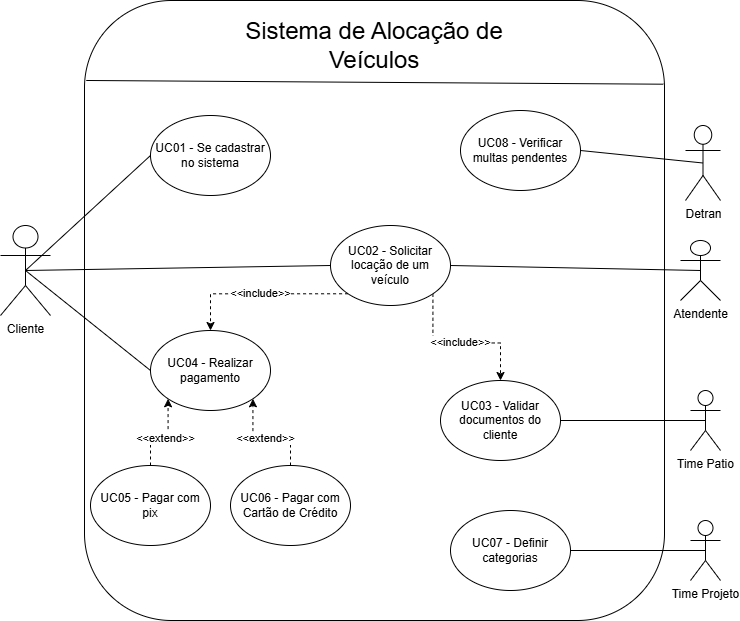

The diagram above was exported from draw.io. Its source (the exported page's mxGraphModel, read from the mxfile embedded in the PNG):
<mxGraphModel dx="926" dy="493" grid="1" gridSize="10" guides="1" tooltips="1" connect="1" arrows="1" fold="1" page="1" pageScale="1" pageWidth="827" pageHeight="1169" math="0" shadow="0">
  <root>
    <mxCell id="0" />
    <mxCell id="1" parent="0" />
    <mxCell id="v4d8-y92qpXX4DEp4qWH-1" value="" style="rounded=1;whiteSpace=wrap;html=1;" parent="1" vertex="1">
      <mxGeometry x="124" y="80" width="580" height="620" as="geometry" />
    </mxCell>
    <mxCell id="v4d8-y92qpXX4DEp4qWH-2" value="&lt;font style=&quot;font-size: 24px;&quot;&gt;Sistema de Alocação de Veículos&lt;/font&gt;" style="text;html=1;align=center;verticalAlign=middle;whiteSpace=wrap;rounded=0;" parent="1" vertex="1">
      <mxGeometry x="279" y="110" width="270" height="30" as="geometry" />
    </mxCell>
    <mxCell id="v4d8-y92qpXX4DEp4qWH-3" value="" style="endArrow=none;html=1;rounded=0;exitX=0.003;exitY=0.129;exitDx=0;exitDy=0;exitPerimeter=0;entryX=0.998;entryY=0.135;entryDx=0;entryDy=0;entryPerimeter=0;" parent="1" source="v4d8-y92qpXX4DEp4qWH-1" target="v4d8-y92qpXX4DEp4qWH-1" edge="1">
      <mxGeometry width="50" height="50" relative="1" as="geometry">
        <mxPoint x="330" y="450" as="sourcePoint" />
        <mxPoint x="380" y="400" as="targetPoint" />
      </mxGeometry>
    </mxCell>
    <mxCell id="v4d8-y92qpXX4DEp4qWH-4" value="Cliente" style="shape=umlActor;verticalLabelPosition=bottom;verticalAlign=top;html=1;outlineConnect=0;" parent="1" vertex="1">
      <mxGeometry x="40" y="305" width="50" height="90" as="geometry" />
    </mxCell>
    <mxCell id="v4d8-y92qpXX4DEp4qWH-6" value="UC01 - Se cadastrar no sistema" style="ellipse;whiteSpace=wrap;html=1;" parent="1" vertex="1">
      <mxGeometry x="190" y="195" width="120" height="80" as="geometry" />
    </mxCell>
    <mxCell id="v4d8-y92qpXX4DEp4qWH-7" value="" style="endArrow=none;html=1;rounded=0;exitX=0.5;exitY=0.5;exitDx=0;exitDy=0;exitPerimeter=0;entryX=0;entryY=0.5;entryDx=0;entryDy=0;" parent="1" source="v4d8-y92qpXX4DEp4qWH-4" target="v4d8-y92qpXX4DEp4qWH-6" edge="1">
      <mxGeometry width="50" height="50" relative="1" as="geometry">
        <mxPoint x="180" y="310" as="sourcePoint" />
        <mxPoint x="230" y="260" as="targetPoint" />
      </mxGeometry>
    </mxCell>
    <mxCell id="-1tJ797HZ6GOnyFiwaCx-1" value="&amp;lt;&amp;lt;include&amp;gt;&amp;gt;" style="edgeStyle=orthogonalEdgeStyle;rounded=0;orthogonalLoop=1;jettySize=auto;html=1;exitX=0;exitY=1;exitDx=0;exitDy=0;entryX=0.5;entryY=0;entryDx=0;entryDy=0;dashed=1;" parent="1" source="v4d8-y92qpXX4DEp4qWH-8" target="_UsSmpqfcWGidx17vn8l-5" edge="1">
      <mxGeometry relative="1" as="geometry" />
    </mxCell>
    <mxCell id="-1tJ797HZ6GOnyFiwaCx-2" value="&amp;lt;&amp;lt;include&amp;gt;&amp;gt;" style="edgeStyle=orthogonalEdgeStyle;rounded=0;orthogonalLoop=1;jettySize=auto;html=1;exitX=1;exitY=1;exitDx=0;exitDy=0;entryX=0.5;entryY=0;entryDx=0;entryDy=0;dashed=1;" parent="1" source="v4d8-y92qpXX4DEp4qWH-8" target="v4d8-y92qpXX4DEp4qWH-15" edge="1">
      <mxGeometry relative="1" as="geometry" />
    </mxCell>
    <mxCell id="v4d8-y92qpXX4DEp4qWH-8" value="UC02 - Solicitar locação de um veículo" style="ellipse;whiteSpace=wrap;html=1;" parent="1" vertex="1">
      <mxGeometry x="370" y="305" width="120" height="80" as="geometry" />
    </mxCell>
    <mxCell id="v4d8-y92qpXX4DEp4qWH-9" value="" style="endArrow=none;html=1;rounded=0;exitX=0.5;exitY=0.5;exitDx=0;exitDy=0;exitPerimeter=0;entryX=0;entryY=0.5;entryDx=0;entryDy=0;" parent="1" source="v4d8-y92qpXX4DEp4qWH-4" target="v4d8-y92qpXX4DEp4qWH-8" edge="1">
      <mxGeometry width="50" height="50" relative="1" as="geometry">
        <mxPoint x="210" y="460" as="sourcePoint" />
        <mxPoint x="260" y="410" as="targetPoint" />
      </mxGeometry>
    </mxCell>
    <mxCell id="v4d8-y92qpXX4DEp4qWH-12" value="Atendente" style="shape=umlActor;verticalLabelPosition=bottom;verticalAlign=top;html=1;outlineConnect=0;" parent="1" vertex="1">
      <mxGeometry x="720" y="320" width="40" height="60" as="geometry" />
    </mxCell>
    <mxCell id="v4d8-y92qpXX4DEp4qWH-15" value="UC03 - Validar documentos do cliente" style="ellipse;whiteSpace=wrap;html=1;" parent="1" vertex="1">
      <mxGeometry x="480" y="460" width="120" height="80" as="geometry" />
    </mxCell>
    <mxCell id="v4d8-y92qpXX4DEp4qWH-18" value="" style="endArrow=none;html=1;rounded=0;exitX=1;exitY=0.5;exitDx=0;exitDy=0;entryX=0.5;entryY=0.5;entryDx=0;entryDy=0;entryPerimeter=0;" parent="1" source="v4d8-y92qpXX4DEp4qWH-8" target="v4d8-y92qpXX4DEp4qWH-12" edge="1">
      <mxGeometry width="50" height="50" relative="1" as="geometry">
        <mxPoint x="630" y="240" as="sourcePoint" />
        <mxPoint x="720" y="260" as="targetPoint" />
      </mxGeometry>
    </mxCell>
    <mxCell id="_UsSmpqfcWGidx17vn8l-2" value="Time Patio" style="shape=umlActor;verticalLabelPosition=bottom;verticalAlign=top;html=1;outlineConnect=0;" parent="1" vertex="1">
      <mxGeometry x="730" y="470" width="30" height="60" as="geometry" />
    </mxCell>
    <mxCell id="_UsSmpqfcWGidx17vn8l-4" value="" style="endArrow=none;html=1;rounded=0;exitX=1;exitY=0.5;exitDx=0;exitDy=0;entryX=0.5;entryY=0.5;entryDx=0;entryDy=0;entryPerimeter=0;" parent="1" source="v4d8-y92qpXX4DEp4qWH-15" target="_UsSmpqfcWGidx17vn8l-2" edge="1">
      <mxGeometry width="50" height="50" relative="1" as="geometry">
        <mxPoint x="590" y="500" as="sourcePoint" />
        <mxPoint x="640" y="450" as="targetPoint" />
      </mxGeometry>
    </mxCell>
    <mxCell id="_UsSmpqfcWGidx17vn8l-5" value="UC04 - Realizar pagamento" style="ellipse;whiteSpace=wrap;html=1;" parent="1" vertex="1">
      <mxGeometry x="190" y="410" width="120" height="80" as="geometry" />
    </mxCell>
    <mxCell id="_UsSmpqfcWGidx17vn8l-8" value="&amp;lt;&amp;lt;extend&amp;gt;&amp;gt;" style="edgeStyle=orthogonalEdgeStyle;rounded=0;orthogonalLoop=1;jettySize=auto;html=1;exitX=0.5;exitY=0;exitDx=0;exitDy=0;entryX=0;entryY=1;entryDx=0;entryDy=0;dashed=1;" parent="1" source="_UsSmpqfcWGidx17vn8l-6" target="_UsSmpqfcWGidx17vn8l-5" edge="1">
      <mxGeometry relative="1" as="geometry" />
    </mxCell>
    <mxCell id="_UsSmpqfcWGidx17vn8l-6" value="UC05 - Pagar com pix" style="ellipse;whiteSpace=wrap;html=1;" parent="1" vertex="1">
      <mxGeometry x="130" y="545" width="120" height="80" as="geometry" />
    </mxCell>
    <mxCell id="_UsSmpqfcWGidx17vn8l-9" value="&amp;lt;&amp;lt;extend&amp;gt;&amp;gt;" style="edgeStyle=orthogonalEdgeStyle;rounded=0;orthogonalLoop=1;jettySize=auto;html=1;exitX=0.5;exitY=0;exitDx=0;exitDy=0;entryX=1;entryY=1;entryDx=0;entryDy=0;dashed=1;" parent="1" source="_UsSmpqfcWGidx17vn8l-7" target="_UsSmpqfcWGidx17vn8l-5" edge="1">
      <mxGeometry relative="1" as="geometry" />
    </mxCell>
    <mxCell id="_UsSmpqfcWGidx17vn8l-7" value="UC06 - Pagar com Cartão de Crédito" style="ellipse;whiteSpace=wrap;html=1;" parent="1" vertex="1">
      <mxGeometry x="270" y="545" width="120" height="80" as="geometry" />
    </mxCell>
    <mxCell id="_UsSmpqfcWGidx17vn8l-11" value="" style="endArrow=none;html=1;rounded=0;exitX=0.5;exitY=0.5;exitDx=0;exitDy=0;exitPerimeter=0;entryX=0;entryY=0.5;entryDx=0;entryDy=0;" parent="1" source="v4d8-y92qpXX4DEp4qWH-4" target="_UsSmpqfcWGidx17vn8l-5" edge="1">
      <mxGeometry width="50" height="50" relative="1" as="geometry">
        <mxPoint x="30" y="490" as="sourcePoint" />
        <mxPoint x="80" y="440" as="targetPoint" />
      </mxGeometry>
    </mxCell>
    <mxCell id="_UsSmpqfcWGidx17vn8l-12" value="Time Projeto" style="shape=umlActor;verticalLabelPosition=bottom;verticalAlign=top;html=1;outlineConnect=0;" parent="1" vertex="1">
      <mxGeometry x="730" y="600" width="30" height="60" as="geometry" />
    </mxCell>
    <mxCell id="_UsSmpqfcWGidx17vn8l-13" value="UC07 - Definir categorias" style="ellipse;whiteSpace=wrap;html=1;" parent="1" vertex="1">
      <mxGeometry x="490" y="590" width="120" height="80" as="geometry" />
    </mxCell>
    <mxCell id="_UsSmpqfcWGidx17vn8l-15" value="" style="endArrow=none;html=1;rounded=0;exitX=0.5;exitY=0.5;exitDx=0;exitDy=0;exitPerimeter=0;entryX=1;entryY=0.5;entryDx=0;entryDy=0;" parent="1" source="_UsSmpqfcWGidx17vn8l-12" target="_UsSmpqfcWGidx17vn8l-13" edge="1">
      <mxGeometry width="50" height="50" relative="1" as="geometry">
        <mxPoint x="190" y="810" as="sourcePoint" />
        <mxPoint x="240" y="760" as="targetPoint" />
      </mxGeometry>
    </mxCell>
    <mxCell id="jVanB2BdKBcVHbjYpoUI-1" value="Detran" style="shape=umlActor;verticalLabelPosition=bottom;verticalAlign=top;html=1;outlineConnect=0;" vertex="1" parent="1">
      <mxGeometry x="725" y="205" width="35" height="75" as="geometry" />
    </mxCell>
    <mxCell id="jVanB2BdKBcVHbjYpoUI-2" value="UC08 - Verificar multas pendentes" style="ellipse;whiteSpace=wrap;html=1;" vertex="1" parent="1">
      <mxGeometry x="500" y="190" width="120" height="80" as="geometry" />
    </mxCell>
    <mxCell id="jVanB2BdKBcVHbjYpoUI-4" value="" style="endArrow=none;html=1;rounded=0;exitX=1;exitY=0.5;exitDx=0;exitDy=0;entryX=0.5;entryY=0.5;entryDx=0;entryDy=0;entryPerimeter=0;" edge="1" parent="1" source="jVanB2BdKBcVHbjYpoUI-2" target="jVanB2BdKBcVHbjYpoUI-1">
      <mxGeometry width="50" height="50" relative="1" as="geometry">
        <mxPoint x="610" y="350" as="sourcePoint" />
        <mxPoint x="660" y="300" as="targetPoint" />
      </mxGeometry>
    </mxCell>
  </root>
</mxGraphModel>